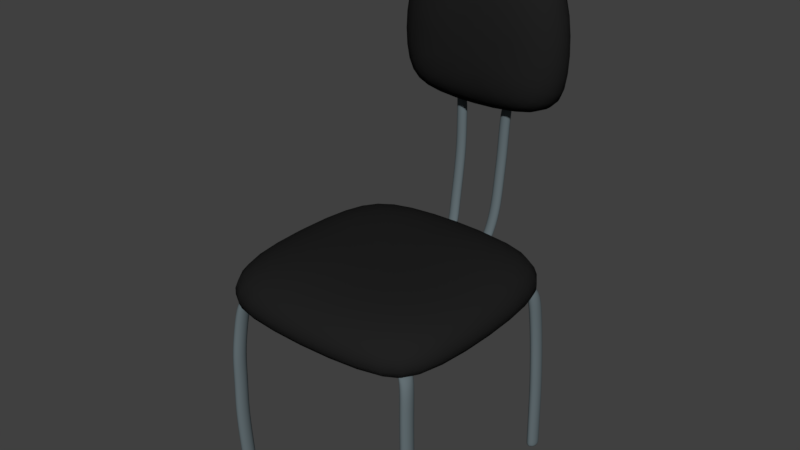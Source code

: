 # Source: Cadeira_01.blend  (saved by Blender 2.79.0; exported with 4.5.12 LTS)
import bpy
from mathutils import Matrix  # noqa: F401  (used for matrix-valued properties, if any)

bpy.ops.wm.read_factory_settings(use_empty=True)
scene = bpy.context.scene
scene.name = 'Scene'

# ---- collections
col_collection_1 = bpy.data.collections.new('Collection 1'); scene.collection.children.link(col_collection_1)

# ---- materials (node trees are filled in below, after node groups)
mat_metal = bpy.data.materials.new('Metal')
mat_metal.alpha_threshold = 0.0
mat_metal.use_transparent_shadow = False
mat_metal.diffuse_color = (0.1261, 0.1593, 0.1734, 1.0)
mat_metal.roughness = 0.5
mat_almofada = bpy.data.materials.new('Almofada')
mat_almofada.alpha_threshold = 0.0
mat_almofada.use_transparent_shadow = False
mat_almofada.diffuse_color = (0.01467, 0.01467, 0.01467, 1.0)
mat_almofada.roughness = 0.5

# ---- material node trees

# ---- world
world_world = bpy.data.worlds.new('World'); scene.world = world_world
world_world.color = (0.05088, 0.05088, 0.05088)
world_world.use_sun_shadow = False
world_world.sun_shadow_jitter_overblur = 0.0
world_world.cycles.sampling_method = 'MANUAL'

# ---- meshes
me_cube = bpy.data.meshes.new('Cube')
me_cube.from_pydata([(-1.0, 0.6667, -3.15), (-1.0, -0.6667, -3.15), (-1.0, -0.6667, -1.15), (-1.0, 0.6667, -1.15), (1.0, -0.6667, -3.15), (1.0, 0.6667, -3.15), (1.0, 0.6667, -1.15), (1.0, -0.6667, -1.15), (0.6667, 1.0, -3.15), (-0.6667, 1.0, -3.15), (-0.6667, 1.0, -1.15), (0.6667, 1.0, -1.15), (-0.6667, -1.0, -3.15), (0.6667, -1.0, -3.15), (0.6667, -1.0, -1.15), (-0.6667, -1.0, -1.15), (0.6667, 0.6667, -3.15), (-0.6667, 0.6667, -3.15), (0.6667, -0.6667, -3.15), (-0.6667, -0.6667, -3.15), (-0.553, 0.3687, -0.15), (0.3687, 0.553, -0.15), (0.553, -0.3687, -0.15), (-0.3687, -0.553, -0.15), (-0.553, -0.3687, -0.15), (0.553, 0.3687, -0.15), (-0.3687, 0.553, -0.15), (0.3687, -0.553, -0.15), (-0.7357, 1.286, 11.15), (-0.7357, 1.286, 6.479), (-0.7357, 1.0, 6.479), (-0.7357, 1.0, 11.15), (0.7357, 1.286, 6.479), (0.7357, 1.286, 11.15), (0.7357, 1.0, 11.15), (0.7357, 1.0, 6.479), (0.4667, 1.286, 14.81), (-0.4667, 1.286, 14.81), (-0.4667, 1.0, 14.81), (0.4667, 1.0, 14.81), (-0.4667, 1.286, 5.312), (0.4667, 1.286, 5.312), (0.4667, 1.0, 5.312), (-0.4667, 1.0, 5.312), (0.4667, 1.286, 11.15), (-0.4667, 1.286, 11.15), (0.4667, 1.286, 6.479), (-0.4667, 1.286, 6.479), (-0.3871, 0.8571, 10.1), (0.2581, 0.8571, 10.75), (0.3871, 0.8571, 7.521), (-0.2581, 0.8571, 6.876), (-0.3871, 0.8571, 7.521), (0.3871, 0.8571, 10.1), (-0.2581, 0.8571, 10.75), (0.2581, 0.8571, 6.876), (0.8326, -0.8234, -13.33), (0.6717, -0.682, -2.66), (0.7893, -0.7877, -13.33), (0.6573, -0.6701, -2.66), (0.7893, -0.7163, -13.33), (0.6573, -0.6464, -2.66), (0.8326, -0.6806, -13.33), (0.6717, -0.6345, -2.66), (0.8759, -0.7163, -13.33), (0.6861, -0.6464, -2.66), (0.8759, -0.7877, -13.33), (0.6861, -0.6701, -2.66), (0.7996, -0.8145, -2.963), (0.7563, -0.7788, -2.963), (0.7563, -0.7074, -2.963), (0.7996, -0.6716, -2.963), (0.843, -0.7074, -2.963), (0.843, -0.7788, -2.963), (0.7893, -0.7877, -13.19), (0.7893, -0.7163, -13.19), (0.8326, -0.6806, -13.19), (0.8759, -0.7163, -13.19), (0.8759, -0.7877, -13.19), (0.8326, -0.8234, -13.19), (0.7024, -0.7475, -2.684), (0.6591, -0.7118, -2.684), (0.6591, -0.6404, -2.684), (0.7024, -0.6047, -2.684), (0.7457, -0.6404, -2.684), (0.7457, -0.7118, -2.684), (0.8302, -0.8286, -11.49), (0.8282, -0.8377, -9.784), (0.8226, -0.837, -8.079), (0.8138, -0.8335, -6.373), (0.8066, -0.8262, -4.668), (0.7633, -0.7905, -4.668), (0.7705, -0.7977, -6.373), (0.7793, -0.8013, -8.079), (0.7849, -0.802, -9.784), (0.7869, -0.7928, -11.49), (0.7633, -0.7191, -4.668), (0.7705, -0.7263, -6.373), (0.7793, -0.7299, -8.079), (0.7849, -0.7306, -9.784), (0.7869, -0.7214, -11.49), (0.8066, -0.6834, -4.668), (0.8138, -0.6906, -6.373), (0.8226, -0.6942, -8.079), (0.8282, -0.6949, -9.784), (0.8302, -0.6857, -11.49), (0.8499, -0.7191, -4.668), (0.8571, -0.7263, -6.373), (0.8659, -0.7299, -8.079), (0.8715, -0.7306, -9.784), (0.8735, -0.7214, -11.49), (0.8499, -0.7905, -4.668), (0.8571, -0.7977, -6.373), (0.8659, -0.8013, -8.079), (0.8715, -0.802, -9.784), (0.8735, -0.7928, -11.49), (-0.8396, -0.8214, -13.33), (-0.6755, -0.7269, -2.66), (-0.8829, -0.7857, -13.33), (-0.6899, -0.715, -2.66), (-0.8829, -0.7142, -13.33), (-0.6899, -0.6913, -2.66), (-0.8396, -0.6785, -13.33), (-0.6755, -0.6794, -2.66), (-0.7963, -0.7142, -13.33), (-0.6611, -0.6913, -2.66), (-0.7963, -0.7857, -13.33), (-0.6611, -0.715, -2.66), (-0.7725, -0.8117, -2.963), (-0.8158, -0.776, -2.963), (-0.8158, -0.7045, -2.963), (-0.7725, -0.6688, -2.963), (-0.7292, -0.7045, -2.963), (-0.7292, -0.776, -2.963), (-0.8829, -0.7857, -13.19), (-0.8829, -0.7142, -13.19), (-0.8396, -0.6785, -13.19), (-0.7963, -0.7142, -13.19), (-0.7963, -0.7857, -13.19), (-0.8396, -0.8214, -13.19), (-0.7048, -0.7683, -2.684), (-0.7481, -0.7326, -2.684), (-0.7481, -0.6611, -2.684), (-0.7048, -0.6254, -2.684), (-0.6615, -0.6611, -2.684), (-0.6615, -0.7326, -2.684), (-0.8419, -0.8391, -11.49), (-0.8439, -0.8493, -9.784), (-0.8371, -0.8444, -8.079), (-0.8284, -0.853, -6.373), (-0.8131, -0.8271, -4.668), (-0.8564, -0.7913, -4.668), (-0.8717, -0.8173, -6.373), (-0.8804, -0.8086, -8.079), (-0.8872, -0.8136, -9.784), (-0.8852, -0.8034, -11.49), (-0.8564, -0.7199, -4.668), (-0.8717, -0.7459, -6.373), (-0.8804, -0.7372, -8.079), (-0.8872, -0.7422, -9.784), (-0.8852, -0.732, -11.49), (-0.8131, -0.6842, -4.668), (-0.8284, -0.7102, -6.373), (-0.8371, -0.7015, -8.079), (-0.8439, -0.7065, -9.784), (-0.8419, -0.6963, -11.49), (-0.7698, -0.7199, -4.668), (-0.7851, -0.7459, -6.373), (-0.7938, -0.7372, -8.079), (-0.8006, -0.7422, -9.784), (-0.7986, -0.732, -11.49), (-0.7698, -0.7913, -4.668), (-0.7851, -0.8173, -6.373), (-0.7938, -0.8086, -8.079), (-0.8006, -0.8136, -9.784), (-0.7986, -0.8034, -11.49), (-0.8396, 0.7647, -13.33), (-0.6755, 0.6806, -2.66), (-0.8829, 0.8005, -13.33), (-0.6899, 0.6924, -2.66), (-0.8829, 0.8719, -13.33), (-0.6899, 0.7161, -2.66), (-0.8396, 0.9076, -13.33), (-0.6755, 0.728, -2.66), (-0.7963, 0.8719, -13.33), (-0.6611, 0.7161, -2.66), (-0.7963, 0.8005, -13.33), (-0.6611, 0.6924, -2.66), (-0.7725, 0.6943, -2.963), (-0.8158, 0.73, -2.963), (-0.8158, 0.8014, -2.963), (-0.7725, 0.8372, -2.963), (-0.7292, 0.8014, -2.963), (-0.7292, 0.73, -2.963), (-0.8829, 0.8005, -13.19), (-0.8829, 0.8719, -13.19), (-0.8396, 0.9076, -13.19), (-0.7963, 0.8719, -13.19), (-0.7963, 0.8005, -13.19), (-0.8396, 0.7647, -13.19), (-0.7048, 0.6329, -2.684), (-0.7481, 0.6686, -2.684), (-0.7481, 0.74, -2.684), (-0.7048, 0.7757, -2.684), (-0.6615, 0.74, -2.684), (-0.6615, 0.6686, -2.684), (-0.8419, 0.764, -11.49), (-0.8439, 0.7652, -9.784), (-0.8371, 0.7593, -8.079), (-0.8284, 0.7507, -6.373), (-0.8131, 0.7298, -4.668), (-0.8564, 0.7655, -4.668), (-0.8717, 0.7864, -6.373), (-0.8804, 0.795, -8.079), (-0.8872, 0.8009, -9.784), (-0.8852, 0.7998, -11.49), (-0.8564, 0.8369, -4.668), (-0.8717, 0.8578, -6.373), (-0.8804, 0.8664, -8.079), (-0.8872, 0.8723, -9.784), (-0.8852, 0.8712, -11.49), (-0.8131, 0.8727, -4.668), (-0.8284, 0.8935, -6.373), (-0.8371, 0.9021, -8.079), (-0.8439, 0.908, -9.784), (-0.8419, 0.9069, -11.49), (-0.7698, 0.8369, -4.668), (-0.7851, 0.8578, -6.373), (-0.7938, 0.8664, -8.079), (-0.8006, 0.8723, -9.784), (-0.7986, 0.8712, -11.49), (-0.7698, 0.7655, -4.668), (-0.7851, 0.7864, -6.373), (-0.7938, 0.795, -8.079), (-0.8006, 0.8009, -9.784), (-0.7986, 0.7998, -11.49), (-0.2567, 1.134, 5.87), (-0.175, 0.9348, -2.445), (-0.2467, 1.119, 5.866), (-0.1667, 0.9332, -2.346), (-0.2267, 1.119, 5.866), (-0.15, 0.9332, -2.346), (-0.2167, 1.134, 5.87), (-0.1417, 0.9348, -2.445), (-0.2267, 1.149, 5.873), (-0.15, 0.9364, -2.545), (-0.2467, 1.149, 5.873), (-0.1667, 0.9364, -2.545), (-0.2083, 1.008, -1.979), (-0.1833, 0.9712, -1.988), (-0.1333, 0.9712, -1.988), (-0.1083, 1.008, -1.979), (-0.1333, 1.045, -1.97), (-0.1833, 1.045, -1.97), (-0.2158, 1.098, 5.766), (-0.1658, 1.098, 5.766), (-0.1408, 1.135, 5.775), (-0.1658, 1.172, 5.784), (-0.2158, 1.172, 5.784), (-0.2408, 1.135, 5.775), (-0.2083, 0.9374, -2.207), (-0.1833, 0.9326, -1.906), (-0.1333, 0.9326, -1.906), (-0.1083, 0.9374, -2.207), (-0.1333, 0.9421, -2.507), (-0.1833, 0.9421, -2.507), (-0.2363, 1.129, 4.047), (-0.2337, 1.127, 2.848), (-0.2333, 1.112, 1.645), (-0.2326, 1.089, 0.4398), (-0.2285, 1.057, -0.7675), (-0.2035, 1.02, -0.7765), (-0.2076, 1.052, 0.4307), (-0.2083, 1.075, 1.636), (-0.2087, 1.09, 2.839), (-0.2113, 1.092, 4.038), (-0.1535, 1.02, -0.7765), (-0.1576, 1.052, 0.4307), (-0.1583, 1.075, 1.636), (-0.1587, 1.09, 2.839), (-0.1613, 1.092, 4.038), (-0.1285, 1.057, -0.7675), (-0.1326, 1.089, 0.4398), (-0.1333, 1.112, 1.645), (-0.1337, 1.127, 2.848), (-0.1363, 1.129, 4.047), (-0.1535, 1.094, -0.7584), (-0.1576, 1.126, 0.4488), (-0.1583, 1.149, 1.654), (-0.1587, 1.164, 2.857), (-0.1613, 1.166, 4.057), (-0.2035, 1.094, -0.7584), (-0.2076, 1.126, 0.4488), (-0.2083, 1.149, 1.654), (-0.2087, 1.164, 2.857), (-0.2113, 1.166, 4.057), (0.2426, 1.136, 5.905), (0.1626, 0.9368, -2.483), (0.2526, 1.099, 5.896), (0.1709, 0.9352, -2.384), (0.2726, 1.099, 5.896), (0.1875, 0.9352, -2.384), (0.2826, 1.136, 5.905), (0.1958, 0.9368, -2.483), (0.2726, 1.173, 5.914), (0.1875, 0.9383, -2.583), (0.2526, 1.173, 5.914), (0.1709, 0.9383, -2.583), (0.1292, 1.01, -2.027), (0.1542, 0.9734, -2.036), (0.2042, 0.9734, -2.036), (0.2292, 1.01, -2.027), (0.2042, 1.047, -2.018), (0.1542, 1.047, -2.018), (0.1997, 1.1, 5.801), (0.2497, 1.1, 5.801), (0.2747, 1.137, 5.81), (0.2497, 1.174, 5.819), (0.1997, 1.174, 5.819), (0.1747, 1.137, 5.81), (0.1292, 0.9391, -2.255), (0.1542, 0.9344, -1.954), (0.2042, 0.9344, -1.954), (0.2292, 0.9391, -2.255), (0.2042, 0.9439, -2.555), (0.1542, 0.9439, -2.555), (0.1626, 1.131, 4.0), (0.1567, 1.129, 2.8), (0.1517, 1.114, 1.597), (0.1541, 1.091, 0.3918), (0.1515, 1.059, -0.8154), (0.1765, 1.022, -0.8245), (0.1791, 1.054, 0.3828), (0.1767, 1.077, 1.588), (0.1817, 1.092, 2.791), (0.1876, 1.094, 3.99), (0.2265, 1.022, -0.8245), (0.2291, 1.054, 0.3828), (0.2267, 1.077, 1.588), (0.2317, 1.092, 2.791), (0.2376, 1.094, 3.99), (0.2515, 1.059, -0.8154), (0.2541, 1.091, 0.3918), (0.2517, 1.114, 1.597), (0.2567, 1.129, 2.8), (0.2626, 1.131, 4.0), (0.2265, 1.096, -0.8064), (0.2291, 1.128, 0.4009), (0.2267, 1.151, 1.606), (0.2317, 1.166, 2.809), (0.2376, 1.168, 4.009), (0.1765, 1.096, -0.8064), (0.1791, 1.128, 0.4009), (0.1767, 1.151, 1.606), (0.1817, 1.166, 2.809), (0.1876, 1.168, 4.009), (0.8326, 0.7647, -13.33), (0.6717, 0.6806, -2.66), (0.7893, 0.8005, -13.33), (0.6573, 0.6924, -2.66), (0.7893, 0.8719, -13.33), (0.6573, 0.7161, -2.66), (0.8326, 0.9076, -13.33), (0.6717, 0.728, -2.66), (0.8759, 0.8719, -13.33), (0.6861, 0.7161, -2.66), (0.8759, 0.8005, -13.33), (0.6861, 0.6924, -2.66), (0.7996, 0.6943, -2.963), (0.7563, 0.73, -2.963), (0.7563, 0.8014, -2.963), (0.7996, 0.8372, -2.963), (0.843, 0.8014, -2.963), (0.843, 0.73, -2.963), (0.7893, 0.8005, -13.19), (0.7893, 0.8719, -13.19), (0.8326, 0.9076, -13.19), (0.8759, 0.8719, -13.19), (0.8759, 0.8005, -13.19), (0.8326, 0.7647, -13.19), (0.7024, 0.6329, -2.684), (0.6591, 0.6686, -2.684), (0.6591, 0.74, -2.684), (0.7024, 0.7757, -2.684), (0.7457, 0.74, -2.684), (0.7457, 0.6686, -2.684), (0.8302, 0.764, -11.49), (0.8282, 0.7652, -9.784), (0.8226, 0.7593, -8.079), (0.8138, 0.7507, -6.373), (0.8066, 0.7298, -4.668), (0.7633, 0.7655, -4.668), (0.7705, 0.7864, -6.373), (0.7793, 0.795, -8.079), (0.7849, 0.8009, -9.784), (0.7869, 0.7998, -11.49), (0.7633, 0.8369, -4.668), (0.7705, 0.8578, -6.373), (0.7793, 0.8664, -8.079), (0.7849, 0.8723, -9.784), (0.7869, 0.8712, -11.49), (0.8066, 0.8727, -4.668), (0.8138, 0.8935, -6.373), (0.8226, 0.9021, -8.079), (0.8282, 0.908, -9.784), (0.8302, 0.9069, -11.49), (0.8499, 0.8369, -4.668), (0.8571, 0.8578, -6.373), (0.8659, 0.8664, -8.079), (0.8715, 0.8723, -9.784), (0.8735, 0.8712, -11.49), (0.8499, 0.7655, -4.668), (0.8571, 0.7864, -6.373), (0.8659, 0.795, -8.079), (0.8715, 0.8009, -9.784), (0.8735, 0.7998, -11.49)], [], [(11, 6, 5, 8), (7, 14, 13, 4), (11, 21, 25, 6), (3, 10, 9, 0), (18, 4, 13), (3, 2, 24, 20), (3, 20, 26, 10), (2, 15, 23, 24), (8, 5, 16), (16, 5, 4, 18), (5, 6, 7, 4), (1, 2, 3, 0), (0, 17, 19, 1), (17, 16, 18, 19), (9, 17, 0), (9, 8, 16, 17), (15, 14, 27, 23), (14, 7, 22, 27), (11, 10, 26, 21), (1, 19, 12), (19, 18, 13, 12), (13, 14, 15, 12), (9, 10, 11, 8), (21, 26, 20, 24, 23, 27, 22, 25), (7, 6, 25, 22), (15, 2, 1, 12), (39, 34, 33, 36), (35, 42, 41, 32), (39, 49, 53, 34), (31, 38, 37, 28), (46, 32, 41), (31, 30, 52, 48), (31, 48, 54, 38), (30, 43, 51, 52), (36, 33, 44), (44, 33, 32, 46), (33, 34, 35, 32), (29, 30, 31, 28), (28, 45, 47, 29), (45, 44, 46, 47), (37, 45, 28), (37, 36, 44, 45), (43, 42, 55, 51), (42, 35, 50, 55), (39, 38, 54, 49), (29, 47, 40), (47, 46, 41, 40), (41, 42, 43, 40), (37, 38, 39, 36), (49, 54, 48, 52, 51, 55, 50, 53), (35, 34, 53, 50), (43, 30, 29, 40), (80, 57, 59, 81), (81, 59, 61, 82), (82, 61, 63, 83), (83, 63, 65, 84), (59, 57, 67, 65, 63, 61), (84, 65, 67, 85), (85, 67, 57, 80), (56, 58, 60, 62, 64, 66), (111, 73, 68, 90), (106, 72, 73, 111), (101, 71, 72, 106), (96, 70, 71, 101), (91, 69, 70, 96), (90, 68, 69, 91), (56, 79, 74, 58), (58, 74, 75, 60), (60, 75, 76, 62), (62, 76, 77, 64), (64, 77, 78, 66), (66, 78, 79, 56), (73, 85, 80, 68), (72, 84, 85, 73), (71, 83, 84, 72), (70, 82, 83, 71), (69, 81, 82, 70), (68, 80, 81, 69), (79, 86, 95, 74), (86, 87, 94, 95), (87, 88, 93, 94), (88, 89, 92, 93), (89, 90, 91, 92), (74, 95, 100, 75), (95, 94, 99, 100), (94, 93, 98, 99), (93, 92, 97, 98), (92, 91, 96, 97), (75, 100, 105, 76), (100, 99, 104, 105), (99, 98, 103, 104), (98, 97, 102, 103), (97, 96, 101, 102), (76, 105, 110, 77), (105, 104, 109, 110), (104, 103, 108, 109), (103, 102, 107, 108), (102, 101, 106, 107), (77, 110, 115, 78), (110, 109, 114, 115), (109, 108, 113, 114), (108, 107, 112, 113), (107, 106, 111, 112), (78, 115, 86, 79), (115, 114, 87, 86), (114, 113, 88, 87), (113, 112, 89, 88), (112, 111, 90, 89), (140, 117, 119, 141), (141, 119, 121, 142), (142, 121, 123, 143), (143, 123, 125, 144), (119, 117, 127, 125, 123, 121), (144, 125, 127, 145), (145, 127, 117, 140), (116, 118, 120, 122, 124, 126), (171, 133, 128, 150), (166, 132, 133, 171), (161, 131, 132, 166), (156, 130, 131, 161), (151, 129, 130, 156), (150, 128, 129, 151), (116, 139, 134, 118), (118, 134, 135, 120), (120, 135, 136, 122), (122, 136, 137, 124), (124, 137, 138, 126), (126, 138, 139, 116), (133, 145, 140, 128), (132, 144, 145, 133), (131, 143, 144, 132), (130, 142, 143, 131), (129, 141, 142, 130), (128, 140, 141, 129), (139, 146, 155, 134), (146, 147, 154, 155), (147, 148, 153, 154), (148, 149, 152, 153), (149, 150, 151, 152), (134, 155, 160, 135), (155, 154, 159, 160), (154, 153, 158, 159), (153, 152, 157, 158), (152, 151, 156, 157), (135, 160, 165, 136), (160, 159, 164, 165), (159, 158, 163, 164), (158, 157, 162, 163), (157, 156, 161, 162), (136, 165, 170, 137), (165, 164, 169, 170), (164, 163, 168, 169), (163, 162, 167, 168), (162, 161, 166, 167), (137, 170, 175, 138), (170, 169, 174, 175), (169, 168, 173, 174), (168, 167, 172, 173), (167, 166, 171, 172), (138, 175, 146, 139), (175, 174, 147, 146), (174, 173, 148, 147), (173, 172, 149, 148), (172, 171, 150, 149), (200, 177, 179, 201), (201, 179, 181, 202), (202, 181, 183, 203), (203, 183, 185, 204), (179, 177, 187, 185, 183, 181), (204, 185, 187, 205), (205, 187, 177, 200), (176, 178, 180, 182, 184, 186), (231, 193, 188, 210), (226, 192, 193, 231), (221, 191, 192, 226), (216, 190, 191, 221), (211, 189, 190, 216), (210, 188, 189, 211), (176, 199, 194, 178), (178, 194, 195, 180), (180, 195, 196, 182), (182, 196, 197, 184), (184, 197, 198, 186), (186, 198, 199, 176), (193, 205, 200, 188), (192, 204, 205, 193), (191, 203, 204, 192), (190, 202, 203, 191), (189, 201, 202, 190), (188, 200, 201, 189), (199, 206, 215, 194), (206, 207, 214, 215), (207, 208, 213, 214), (208, 209, 212, 213), (209, 210, 211, 212), (194, 215, 220, 195), (215, 214, 219, 220), (214, 213, 218, 219), (213, 212, 217, 218), (212, 211, 216, 217), (195, 220, 225, 196), (220, 219, 224, 225), (219, 218, 223, 224), (218, 217, 222, 223), (217, 216, 221, 222), (196, 225, 230, 197), (225, 224, 229, 230), (224, 223, 228, 229), (223, 222, 227, 228), (222, 221, 226, 227), (197, 230, 235, 198), (230, 229, 234, 235), (229, 228, 233, 234), (228, 227, 232, 233), (227, 226, 231, 232), (198, 235, 206, 199), (235, 234, 207, 206), (234, 233, 208, 207), (233, 232, 209, 208), (232, 231, 210, 209), (260, 237, 239, 261), (261, 239, 241, 262), (262, 241, 243, 263), (263, 243, 245, 264), (239, 237, 247, 245, 243, 241), (264, 245, 247, 265), (265, 247, 237, 260), (236, 238, 240, 242, 244, 246), (291, 253, 248, 270), (286, 252, 253, 291), (281, 251, 252, 286), (276, 250, 251, 281), (271, 249, 250, 276), (270, 248, 249, 271), (236, 259, 254, 238), (238, 254, 255, 240), (240, 255, 256, 242), (242, 256, 257, 244), (244, 257, 258, 246), (246, 258, 259, 236), (253, 265, 260, 248), (252, 264, 265, 253), (251, 263, 264, 252), (250, 262, 263, 251), (249, 261, 262, 250), (248, 260, 261, 249), (259, 266, 275, 254), (266, 267, 274, 275), (267, 268, 273, 274), (268, 269, 272, 273), (269, 270, 271, 272), (254, 275, 280, 255), (275, 274, 279, 280), (274, 273, 278, 279), (273, 272, 277, 278), (272, 271, 276, 277), (255, 280, 285, 256), (280, 279, 284, 285), (279, 278, 283, 284), (278, 277, 282, 283), (277, 276, 281, 282), (256, 285, 290, 257), (285, 284, 289, 290), (284, 283, 288, 289), (283, 282, 287, 288), (282, 281, 286, 287), (257, 290, 295, 258), (290, 289, 294, 295), (289, 288, 293, 294), (288, 287, 292, 293), (287, 286, 291, 292), (258, 295, 266, 259), (295, 294, 267, 266), (294, 293, 268, 267), (293, 292, 269, 268), (292, 291, 270, 269), (320, 297, 299, 321), (321, 299, 301, 322), (322, 301, 303, 323), (323, 303, 305, 324), (299, 297, 307, 305, 303, 301), (324, 305, 307, 325), (325, 307, 297, 320), (296, 298, 300, 302, 304, 306), (351, 313, 308, 330), (346, 312, 313, 351), (341, 311, 312, 346), (336, 310, 311, 341), (331, 309, 310, 336), (330, 308, 309, 331), (296, 319, 314, 298), (298, 314, 315, 300), (300, 315, 316, 302), (302, 316, 317, 304), (304, 317, 318, 306), (306, 318, 319, 296), (313, 325, 320, 308), (312, 324, 325, 313), (311, 323, 324, 312), (310, 322, 323, 311), (309, 321, 322, 310), (308, 320, 321, 309), (319, 326, 335, 314), (326, 327, 334, 335), (327, 328, 333, 334), (328, 329, 332, 333), (329, 330, 331, 332), (314, 335, 340, 315), (335, 334, 339, 340), (334, 333, 338, 339), (333, 332, 337, 338), (332, 331, 336, 337), (315, 340, 345, 316), (340, 339, 344, 345), (339, 338, 343, 344), (338, 337, 342, 343), (337, 336, 341, 342), (316, 345, 350, 317), (345, 344, 349, 350), (344, 343, 348, 349), (343, 342, 347, 348), (342, 341, 346, 347), (317, 350, 355, 318), (350, 349, 354, 355), (349, 348, 353, 354), (348, 347, 352, 353), (347, 346, 351, 352), (318, 355, 326, 319), (355, 354, 327, 326), (354, 353, 328, 327), (353, 352, 329, 328), (352, 351, 330, 329), (380, 357, 359, 381), (381, 359, 361, 382), (382, 361, 363, 383), (383, 363, 365, 384), (359, 357, 367, 365, 363, 361), (384, 365, 367, 385), (385, 367, 357, 380), (356, 358, 360, 362, 364, 366), (411, 373, 368, 390), (406, 372, 373, 411), (401, 371, 372, 406), (396, 370, 371, 401), (391, 369, 370, 396), (390, 368, 369, 391), (356, 379, 374, 358), (358, 374, 375, 360), (360, 375, 376, 362), (362, 376, 377, 364), (364, 377, 378, 366), (366, 378, 379, 356), (373, 385, 380, 368), (372, 384, 385, 373), (371, 383, 384, 372), (370, 382, 383, 371), (369, 381, 382, 370), (368, 380, 381, 369), (379, 386, 395, 374), (386, 387, 394, 395), (387, 388, 393, 394), (388, 389, 392, 393), (389, 390, 391, 392), (374, 395, 400, 375), (395, 394, 399, 400), (394, 393, 398, 399), (393, 392, 397, 398), (392, 391, 396, 397), (375, 400, 405, 376), (400, 399, 404, 405), (399, 398, 403, 404), (398, 397, 402, 403), (397, 396, 401, 402), (376, 405, 410, 377), (405, 404, 409, 410), (404, 403, 408, 409), (403, 402, 407, 408), (402, 401, 406, 407), (377, 410, 415, 378), (410, 409, 414, 415), (409, 408, 413, 414), (408, 407, 412, 413), (407, 406, 411, 412), (378, 415, 386, 379), (415, 414, 387, 386), (414, 413, 388, 387), (413, 412, 389, 388), (412, 411, 390, 389)])
me_cube.polygons.foreach_set('use_smooth', [True] * 388)
me_cube.polygons.foreach_set('material_index', [1, 1, 1, 1, 1, 1, 1, 1, 1, 1, 1, 1, 1, 1, 1, 1, 1, 1, 1, 1, 1, 1, 1, 1, 1, 1, 1, 1, 1, 1, 1, 1, 1, 1, 1, 1, 1, 1, 1, 1, 1, 1, 1, 1, 1, 1, 1, 1, 1, 1, 1, 1, 0, 0, 0, 0, 0, 0, 0, 0, 0, 0, 0, 0, 0, 0, 0, 0, 0, 0, 0, 0, 0, 0, 0, 0, 0, 0, 0, 0, 0, 0, 0, 0, 0, 0, 0, 0, 0, 0, 0, 0, 0, 0, 0, 0, 0, 0, 0, 0, 0, 0, 0, 0, 0, 0, 0, 0, 0, 0, 0, 0, 0, 0, 0, 0, 0, 0, 0, 0, 0, 0, 0, 0, 0, 0, 0, 0, 0, 0, 0, 0, 0, 0, 0, 0, 0, 0, 0, 0, 0, 0, 0, 0, 0, 0, 0, 0, 0, 0, 0, 0, 0, 0, 0, 0, 0, 0, 0, 0, 0, 0, 0, 0, 0, 0, 0, 0, 0, 0, 0, 0, 0, 0, 0, 0, 0, 0, 0, 0, 0, 0, 0, 0, 0, 0, 0, 0, 0, 0, 0, 0, 0, 0, 0, 0, 0, 0, 0, 0, 0, 0, 0, 0, 0, 0, 0, 0, 0, 0, 0, 0, 0, 0, 0, 0, 0, 0, 0, 0, 0, 0, 0, 0, 0, 0, 0, 0, 0, 0, 0, 0, 0, 0, 0, 0, 0, 0, 0, 0, 0, 0, 0, 0, 0, 0, 0, 0, 0, 0, 0, 0, 0, 0, 0, 0, 0, 0, 0, 0, 0, 0, 0, 0, 0, 0, 0, 0, 0, 0, 0, 0, 0, 0, 0, 0, 0, 0, 0, 0, 0, 0, 0, 0, 0, 0, 0, 0, 0, 0, 0, 0, 0, 0, 0, 0, 0, 0, 0, 0, 0, 0, 0, 0, 0, 0, 0, 0, 0, 0, 0, 0, 0, 0, 0, 0, 0, 0, 0, 0, 0, 0, 0, 0, 0, 0, 0, 0, 0, 0, 0, 0, 0, 0, 0, 0, 0, 0, 0, 0, 0, 0, 0, 0, 0, 0, 0, 0, 0, 0, 0, 0, 0, 0, 0, 0, 0, 0, 0, 0, 0, 0, 0, 0, 0, 0, 0, 0, 0, 0, 0, 0, 0, 0, 0, 0, 0, 0, 0, 0, 0, 0, 0, 0, 0, 0, 0, 0])
me_cube.materials.append(mat_metal)
me_cube.materials.append(mat_almofada)
me_cube.use_remesh_preserve_volume = False
me_cube.use_remesh_preserve_attributes = False
me_cube.use_mirror_vertex_groups = False
me_cube.update()

# ---- objects
ob_cadeira = bpy.data.objects.new('Cadeira', me_cube)

# ---- transforms, parenting, visibility, modifiers, constraints
ob_cadeira.location = (0.0, 0.0, 0.0)
ob_cadeira.scale = (0.28, 0.28, 0.04)
ob_cadeira.lineart.crease_threshold = 0.0
_m = ob_cadeira.modifiers.new('Subsurf', 'SUBSURF')
_m.uv_smooth = 'PRESERVE_CORNERS'
_m.quality = 2
_m.levels = 2
_m.show_only_control_edges = False

# ---- collection membership
col_collection_1.objects.link(ob_cadeira)

# ---- scene / render settings (as saved in the file)
scene.frame_start = 1; scene.frame_end = 250; scene.frame_set(1)
scene.render.engine = 'BLENDER_EEVEE_NEXT'
scene.render.resolution_percentage = 50
scene.render.dither_intensity = 0.0
scene.cycles.use_denoising = False
scene.cycles.samples = 128
scene.cycles.sampling_pattern = 'TABULATED_SOBOL'
scene.cycles.use_adaptive_sampling = False
scene.cycles.use_light_tree = False
scene.cycles.blur_glossy = 0.0
scene.cycles.sample_clamp_indirect = 0.0
scene.view_settings.view_transform = 'Standard'
bpy.context.view_layer.update()

# ---- added for rendering (the .blend has no active camera and no usable light): camera, sun
cam_auto = bpy.data.cameras.new('AutoCamera')
cam_auto.lens = 50.0
cam_auto.sensor_width = 36.0
cam_auto.clip_end = 1000.0
ob_auto_camera = bpy.data.objects.new('AutoCamera', cam_auto)
scene.collection.objects.link(ob_auto_camera)
ob_auto_camera.location = (1.30526, -1.52631, 1.07387)
ob_auto_camera.rotation_euler = (1.09748, -7.21219e-08, 0.694738)
scene.camera = ob_auto_camera
light_auto_sun = bpy.data.lights.new('AutoSun', 'SUN')
light_auto_sun.energy = 3.0
light_auto_sun.angle = 0.0523599
ob_auto_sun = bpy.data.objects.new('AutoSun', light_auto_sun)
scene.collection.objects.link(ob_auto_sun)
ob_auto_sun.rotation_euler = (0.872665, 0.174533, 0.523599)
bpy.context.view_layer.update()
